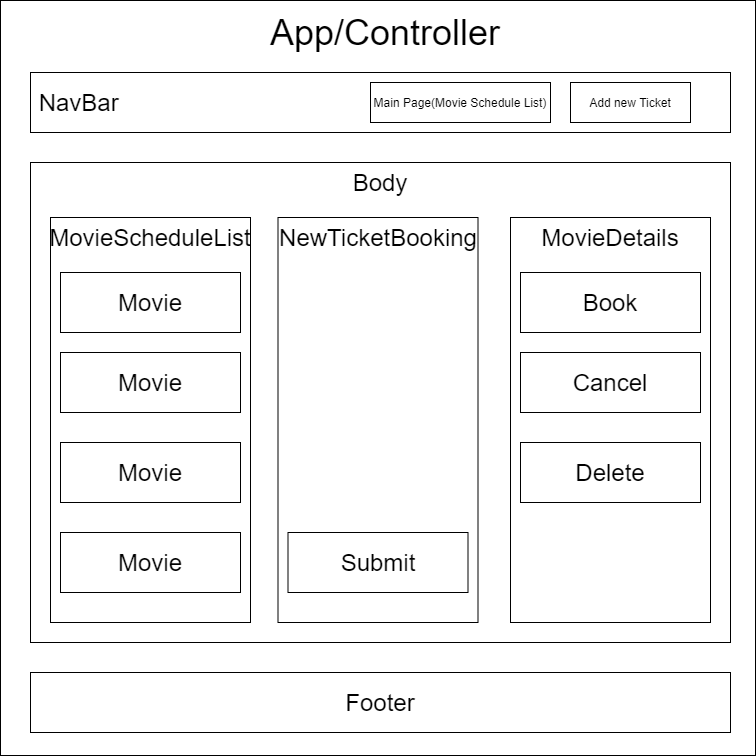

The diagram above was exported from draw.io. Its source (the exported page's mxGraphModel, read from the mxfile embedded in the PNG):
<mxGraphModel dx="1384" dy="708" grid="1" gridSize="10" guides="1" tooltips="1" connect="1" arrows="1" fold="1" page="1" pageScale="1" pageWidth="850" pageHeight="1100" math="0" shadow="0">
  <root>
    <mxCell id="0" />
    <mxCell id="1" parent="0" />
    <mxCell id="-hyFpmiuE2_Unsw1HEz2-1" value="" style="whiteSpace=wrap;html=1;aspect=fixed;labelBackgroundColor=#A9C4EB;" vertex="1" parent="1">
      <mxGeometry x="40" y="178" width="755" height="755" as="geometry" />
    </mxCell>
    <mxCell id="-hyFpmiuE2_Unsw1HEz2-2" value="&lt;font style=&quot;font-size: 24px&quot;&gt;&amp;nbsp;NavBar&lt;/font&gt;" style="rounded=0;whiteSpace=wrap;html=1;align=left;" vertex="1" parent="1">
      <mxGeometry x="70" y="250" width="700" height="60" as="geometry" />
    </mxCell>
    <mxCell id="-hyFpmiuE2_Unsw1HEz2-4" value="&lt;font style=&quot;font-size: 24px&quot;&gt;Footer&lt;/font&gt;" style="rounded=0;whiteSpace=wrap;html=1;" vertex="1" parent="1">
      <mxGeometry x="70" y="850" width="700" height="60" as="geometry" />
    </mxCell>
    <mxCell id="-hyFpmiuE2_Unsw1HEz2-6" value="&lt;font style=&quot;font-size: 36px&quot;&gt;App/Controller&lt;/font&gt;" style="text;html=1;strokeColor=none;fillColor=none;align=center;verticalAlign=middle;whiteSpace=wrap;rounded=0;" vertex="1" parent="1">
      <mxGeometry x="405" y="200" width="40" height="20" as="geometry" />
    </mxCell>
    <mxCell id="-hyFpmiuE2_Unsw1HEz2-3" value="&lt;div&gt;&lt;span style=&quot;font-size: 24px&quot;&gt;Body&lt;/span&gt;&lt;/div&gt;" style="rounded=0;whiteSpace=wrap;html=1;align=center;verticalAlign=top;" vertex="1" parent="1">
      <mxGeometry x="70" y="340" width="700" height="480" as="geometry" />
    </mxCell>
    <mxCell id="-hyFpmiuE2_Unsw1HEz2-7" value="&lt;font style=&quot;font-size: 24px&quot;&gt;MovieScheduleList&lt;/font&gt;" style="rounded=0;whiteSpace=wrap;html=1;verticalAlign=top;" vertex="1" parent="1">
      <mxGeometry x="90" y="395" width="200" height="405" as="geometry" />
    </mxCell>
    <mxCell id="-hyFpmiuE2_Unsw1HEz2-8" value="&lt;font style=&quot;font-size: 24px&quot;&gt;MovieDetails&lt;/font&gt;" style="rounded=0;whiteSpace=wrap;html=1;verticalAlign=top;" vertex="1" parent="1">
      <mxGeometry x="550" y="395" width="200" height="405" as="geometry" />
    </mxCell>
    <mxCell id="-hyFpmiuE2_Unsw1HEz2-11" value="&lt;font style=&quot;font-size: 24px&quot;&gt;NewTicketBooking&lt;/font&gt;" style="rounded=0;whiteSpace=wrap;html=1;verticalAlign=top;" vertex="1" parent="1">
      <mxGeometry x="317.5" y="395" width="200" height="405" as="geometry" />
    </mxCell>
    <mxCell id="-hyFpmiuE2_Unsw1HEz2-12" value="&lt;font style=&quot;font-size: 24px&quot;&gt;Movie&lt;/font&gt;" style="rounded=0;whiteSpace=wrap;html=1;" vertex="1" parent="1">
      <mxGeometry x="100" y="450" width="180" height="60" as="geometry" />
    </mxCell>
    <mxCell id="-hyFpmiuE2_Unsw1HEz2-15" value="&lt;font style=&quot;font-size: 24px&quot;&gt;Movie&lt;/font&gt;" style="rounded=0;whiteSpace=wrap;html=1;" vertex="1" parent="1">
      <mxGeometry x="100" y="530" width="180" height="60" as="geometry" />
    </mxCell>
    <mxCell id="-hyFpmiuE2_Unsw1HEz2-16" value="&lt;font style=&quot;font-size: 24px&quot;&gt;Movie&lt;/font&gt;" style="rounded=0;whiteSpace=wrap;html=1;" vertex="1" parent="1">
      <mxGeometry x="100" y="620" width="180" height="60" as="geometry" />
    </mxCell>
    <mxCell id="-hyFpmiuE2_Unsw1HEz2-17" value="&lt;font style=&quot;font-size: 24px&quot;&gt;Submit&lt;br&gt;&lt;/font&gt;" style="rounded=0;whiteSpace=wrap;html=1;" vertex="1" parent="1">
      <mxGeometry x="327.5" y="710" width="180" height="60" as="geometry" />
    </mxCell>
    <mxCell id="-hyFpmiuE2_Unsw1HEz2-18" value="&lt;font style=&quot;font-size: 24px&quot;&gt;Movie&lt;/font&gt;" style="rounded=0;whiteSpace=wrap;html=1;" vertex="1" parent="1">
      <mxGeometry x="100" y="710" width="180" height="60" as="geometry" />
    </mxCell>
    <mxCell id="-hyFpmiuE2_Unsw1HEz2-20" value="&lt;font style=&quot;font-size: 24px&quot;&gt;Book&lt;br&gt;&lt;/font&gt;" style="rounded=0;whiteSpace=wrap;html=1;" vertex="1" parent="1">
      <mxGeometry x="560" y="450" width="180" height="60" as="geometry" />
    </mxCell>
    <mxCell id="-hyFpmiuE2_Unsw1HEz2-21" value="&lt;font style=&quot;font-size: 24px&quot;&gt;Cancel&lt;br&gt;&lt;/font&gt;" style="rounded=0;whiteSpace=wrap;html=1;" vertex="1" parent="1">
      <mxGeometry x="560" y="530" width="180" height="60" as="geometry" />
    </mxCell>
    <mxCell id="-hyFpmiuE2_Unsw1HEz2-22" value="&lt;font style=&quot;font-size: 24px&quot;&gt;Delete&lt;br&gt;&lt;/font&gt;" style="rounded=0;whiteSpace=wrap;html=1;" vertex="1" parent="1">
      <mxGeometry x="560" y="620" width="180" height="60" as="geometry" />
    </mxCell>
    <mxCell id="-hyFpmiuE2_Unsw1HEz2-23" value="Add new Ticket" style="rounded=0;whiteSpace=wrap;html=1;" vertex="1" parent="1">
      <mxGeometry x="610" y="260" width="120" height="40" as="geometry" />
    </mxCell>
    <mxCell id="-hyFpmiuE2_Unsw1HEz2-24" value="Main Page(Movie Schedule List)" style="rounded=0;whiteSpace=wrap;html=1;" vertex="1" parent="1">
      <mxGeometry x="410" y="260" width="180" height="40" as="geometry" />
    </mxCell>
  </root>
</mxGraphModel>